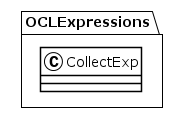

The diagram above was rendered by PlantUML. Its source (embedded in the PNG):
@startuml
!theme plain
package OCLExpressions {
class CollectExp {
}
}
@enduml